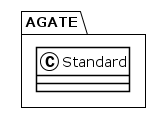

The diagram above was rendered by PlantUML. Its source (embedded in the PNG):
@startuml
!theme plain
package AGATE {
class Standard {
}
}
@enduml